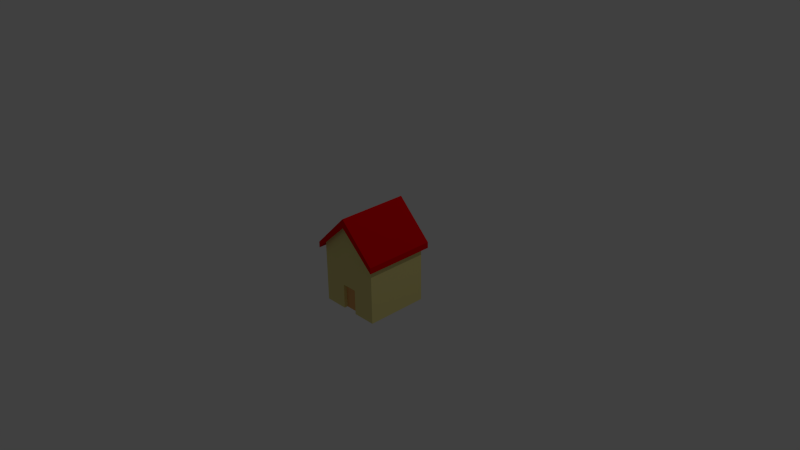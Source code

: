 # Source: house.blend  (saved by Blender 2.74.0; exported with 4.5.12 LTS)
import bpy
from mathutils import Matrix  # noqa: F401  (used for matrix-valued properties, if any)

bpy.ops.wm.read_factory_settings(use_empty=True)
scene = bpy.context.scene
scene.name = 'Scene'

# ---- collections
col_collection_1 = bpy.data.collections.new('Collection 1'); scene.collection.children.link(col_collection_1)

# ---- materials (node trees are filled in below, after node groups)
mat_all_001 = bpy.data.materials.new('All.001')
mat_all_001.alpha_threshold = 0.0
mat_all_001.use_transparent_shadow = False
mat_all_001.diffuse_color = (0.8, 0.7087, 0.2668, 1.0)
mat_all_001.specular_color = (1.0, 0.6583, 0.7545)
mat_all_001.roughness = 0.5
mat_all_001.line_color = (0.0, 0.0, 0.0, 1.0)
mat_roof = bpy.data.materials.new('Roof')
mat_roof.alpha_threshold = 0.0
mat_roof.use_transparent_shadow = False
mat_roof.diffuse_color = (0.8, 0.0, 0.001786, 1.0)
mat_roof.roughness = 0.5
mat_door = bpy.data.materials.new('Door')
mat_door.alpha_threshold = 0.0
mat_door.use_transparent_shadow = False
mat_door.diffuse_color = (0.8, 0.4181, 0.1499, 1.0)
mat_door.roughness = 0.5

# ---- material node trees

# ---- world
world_world = bpy.data.worlds.new('World'); scene.world = world_world
world_world.color = (0.05088, 0.05088, 0.05088)
world_world.use_sun_shadow = False
world_world.sun_shadow_jitter_overblur = 0.0
world_world.cycles.sampling_method = 'MANUAL'
world_world.cycles.sample_map_resolution = 256

# ---- cameras
cam_camera = bpy.data.cameras.new('Camera')
cam_camera.clip_end = 100.0
cam_camera.lens = 35.0
cam_camera.sensor_width = 32.0
cam_camera.sensor_height = 18.0
cam_camera.ortho_scale = 7.314
cam_camera.dof.focus_distance = 0.0
cam_camera.dof.aperture_fstop = 128.0

# ---- lights
light_lamp = bpy.data.lights.new('Lamp', 'POINT')
light_lamp.transmission_factor = 0.0
light_lamp.cutoff_distance = 30.0
light_lamp.energy = 100.0
light_lamp.shadow_buffer_clip_start = 1.001
light_lamp.shadow_soft_size = 0.1
light_lamp.shadow_maximum_resolution = 0.006
light_lamp.use_absolute_resolution = True
light_lamp.cycles.use_multiple_importance_sampling = False

# ---- meshes
me_cube = bpy.data.meshes.new('Cube')
me_cube.from_pydata([(-1.0, -1.559, 1.003), (-1.0, -1.559, -0.9966), (1.0, -1.559, -0.9966), (1.0, -1.559, 1.003), (-1.0, 0.4406, 1.003), (-1.0, 0.4406, -0.9966), (1.0, 0.4406, -0.9966), (1.0, 0.4406, 1.003), (-7.512e-06, -1.559, 1.003), (-7.572e-06, 1.441, 1.003), (7.81e-06, 1.441, -0.9966), (-1.0, 0.2739, 1.003), (-1.0, 0.2739, -0.9966), (1.0, 0.2739, -0.9966), (1.0, 0.2739, 1.003), (-1.143, 0.4067, 1.147), (-1.143, 0.4068, -1.14), (1.143, 0.4068, -1.14), (1.143, 0.4067, 1.147), (-8.67e-06, 1.55, 1.147), (8.917e-06, 1.55, -1.14), (-1.143, 0.2162, 1.147), (-1.143, 0.2162, -1.14), (1.143, 0.2162, -1.14), (1.143, 0.2162, 1.147), (-8.665e-06, 1.264, 1.147), (8.866e-06, 1.264, -1.14), (1.0, 0.05152, -0.9966), (-1.0, 0.05152, -0.9966), (0.25, -1.559, -0.9966), (0.5, -1.559, -0.9966), (0.75, -1.559, -0.9966), (-0.75, -1.559, -0.9966), (-0.5, -1.559, -0.9966), (-0.25, -1.559, -0.9966), (7.372e-06, -0.7539, -0.9966), (-0.25, -1.559, -0.8845), (1.0, -1.157, -0.9966), (1.0, -0.7539, -0.9966), (1.0, -0.3512, -0.9966), (-1.0, -1.157, -0.9966), (-1.0, -0.7539, -0.9966), (-1.0, -0.3512, -0.9966), (0.25, -1.157, -0.9966), (0.25, -0.7539, -0.9966), (-0.25, -1.157, -0.9966), (-0.25, -0.7539, -0.9966), (6.428e-06, -1.559, -0.8845), (0.25, -1.559, -0.8845), (6.526e-06, -0.7539, -0.8845), (0.25, -0.7539, -0.8845), (0.25, -1.157, -0.8845), (-0.25, -0.7539, -0.8845), (-0.25, -1.157, -0.8845)], [], [(1, 32, 33, 34, 36, 47, 48, 29, 30, 31, 2, 3, 8, 0), (9, 7, 6, 10), (13, 6, 7, 14, 3, 2, 37, 38, 39, 27), (8, 3, 14, 7, 9, 4, 11, 0), (4, 9, 10, 5), (19, 18, 17, 20), (21, 15, 16, 22), (26, 20, 17, 23), (23, 17, 18, 24), (22, 16, 20, 26), (15, 19, 20, 16), (15, 21, 25, 19), (19, 25, 24, 18), (11, 4, 5, 12, 28, 42, 41, 40, 1, 0), (34, 45, 46, 52, 53, 36), (51, 48, 47, 36, 53, 52, 49, 50), (46, 35, 44, 50, 49, 52), (10, 6, 13, 27, 39, 38, 37, 2, 31, 30, 29, 43, 44, 35, 46, 45, 34, 33, 32, 1, 40, 41, 42, 28, 12, 5), (44, 43, 29, 48, 51, 50)])
me_cube.polygons.foreach_set('material_index', [0, 0, 0, 0, 0, 1, 1, 1, 1, 1, 1, 1, 1, 0, 0, 2, 0, 0, 0])
me_cube.materials.append(mat_all_001)
me_cube.materials.append(mat_roof)
me_cube.materials.append(mat_door)
me_cube.use_remesh_preserve_volume = False
me_cube.use_remesh_preserve_attributes = False
me_cube.use_mirror_vertex_groups = False
me_cube.update()

# ---- objects
ob_cube = bpy.data.objects.new('Cube', me_cube)
ob_lamp = bpy.data.objects.new('Lamp', light_lamp)
ob_camera = bpy.data.objects.new('Camera', cam_camera)

# ---- transforms, parenting, visibility, modifiers, constraints
ob_cube.location = (0.0, 0.0, 0.0)
ob_cube.rotation_euler = (1.571, -0.0, -3.142)
ob_cube.scale = (0.4299, 0.4299, 0.4299)
ob_cube.lock_rotations_4d = False
ob_cube.empty_display_type = 'ARROWS'
ob_cube.lineart.crease_threshold = 0.0
ob_lamp.location = (4.076, 1.005, 5.904)
ob_lamp.rotation_euler = (0.6503, 0.05522, 1.866)
ob_lamp.lock_rotations_4d = False
ob_lamp.empty_display_type = 'ARROWS'
ob_lamp.color = (0.0, 0.0, 0.0, 0.0)
ob_lamp.lineart.crease_threshold = 0.0
ob_camera.location = (7.481, -6.508, 5.344)
ob_camera.rotation_euler = (1.109, 0.01082, 0.8149)
ob_camera.lock_rotations_4d = False
ob_camera.empty_display_type = 'ARROWS'
ob_camera.color = (0.0, 0.0, 0.0, 0.0)
ob_camera.display_type = 'WIRE'
ob_camera.lineart.crease_threshold = 0.0

# ---- collection membership
col_collection_1.objects.link(ob_cube)
col_collection_1.objects.link(ob_lamp)
col_collection_1.objects.link(ob_camera)

# ---- scene / render settings (as saved in the file)
scene.camera = ob_camera
scene.frame_start = 1; scene.frame_end = 250; scene.frame_set(1)
scene.render.engine = 'BLENDER_EEVEE_NEXT'
scene.render.resolution_percentage = 50
scene.render.dither_intensity = 0.0
scene.cycles.use_denoising = False
scene.cycles.samples = 10
scene.cycles.sampling_pattern = 'TABULATED_SOBOL'
scene.cycles.light_sampling_threshold = 0.0
scene.cycles.use_adaptive_sampling = False
scene.cycles.use_light_tree = False
scene.cycles.blur_glossy = 0.0
scene.cycles.pixel_filter_type = 'GAUSSIAN'
scene.cycles.sample_clamp_indirect = 0.0
scene.view_settings.view_transform = 'Standard'
bpy.context.view_layer.update()
